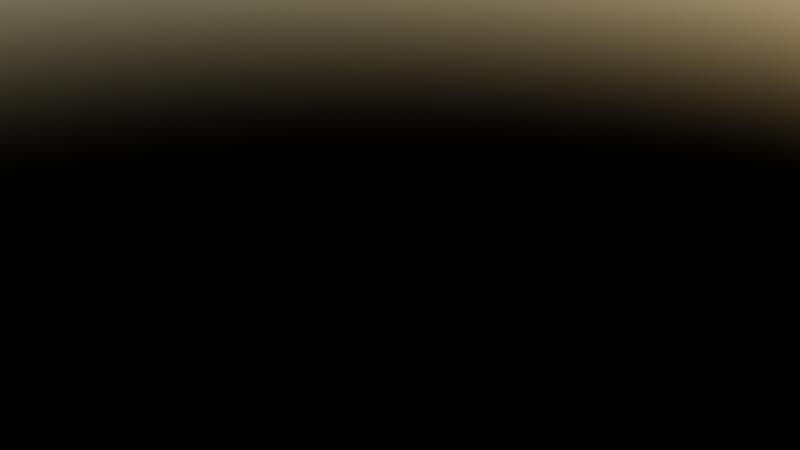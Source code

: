 # Source: source.blend  (saved by Blender 3.1.7; exported with 4.5.12 LTS)
import bpy
from mathutils import Matrix  # noqa: F401  (used for matrix-valued properties, if any)

bpy.ops.wm.read_factory_settings(use_empty=True)
scene = bpy.context.scene
scene.name = 'Scene'

# ---- collections
col_collection = bpy.data.collections.new('Collection'); scene.collection.children.link(col_collection)

# ---- materials (node trees are filled in below, after node groups)
mat_black_001 = bpy.data.materials.new('Black.001')
mat_skin = bpy.data.materials.new('Skin')
mat_skin_light = bpy.data.materials.new('Skin_Light')
mat_skin_shadow = bpy.data.materials.new('Skin_Shadow')
mat_eyes = bpy.data.materials.new('Eyes')
mat_pupils = bpy.data.materials.new('Pupils')

# ---- material node trees

# ---- world
world_world = bpy.data.worlds.new('World'); scene.world = world_world
world_world.use_nodes = True; world_world.node_tree.nodes.clear()
_N = world_world.node_tree.nodes; _L = world_world.node_tree.links
n0 = _N.new('ShaderNodeOutputWorld'); n0.name = 'World Output'; n0.location = (300, 300)
n1 = _N.new('ShaderNodeBackground'); n1.name = 'Background'; n1.location = (10, 300)
n2 = _N.new('ShaderNodeTexSky'); n2.name = 'Sky Texture'; n2.location = (-190, 280)
_L.new(n1.outputs[0], n0.inputs[0])
_L.new(n2.outputs[0], n1.inputs[0])
n0.is_active_output = True
world_world.color = (0.05088, 0.05088, 0.05088)
world_world.use_sun_shadow = False
world_world.sun_shadow_jitter_overblur = 0.0

# ---- cameras
cam_camera = bpy.data.cameras.new('Camera')
cam_camera_001 = bpy.data.cameras.new('Camera.001')

# ---- lights
light_point = bpy.data.lights.new('Point', 'POINT')
light_point.transmission_factor = 0.0
light_point.shadow_soft_size = 0.25
light_point.shadow_maximum_resolution = 0.006
light_point.use_absolute_resolution = True
light_point_001 = bpy.data.lights.new('Point.001', 'POINT')
light_point_001.transmission_factor = 0.0
light_point_001.shadow_soft_size = 0.25
light_point_001.shadow_maximum_resolution = 0.006
light_point_001.use_absolute_resolution = True

# ---- meshes
me_cube = bpy.data.meshes.new('Cube')
me_cube.from_pydata([(-1.0, -1.0, -1.0), (-1.0, -1.0, 1.0), (-1.0, 1.0, -1.0), (-1.0, 1.0, 1.0), (1.0, -1.0, -1.0), (1.0, -1.0, 1.0), (1.0, 1.0, -1.0), (1.0, 1.0, 1.0)], [], [(0, 1, 3, 2), (2, 3, 7, 6), (6, 7, 5, 4), (4, 5, 1, 0), (2, 6, 4, 0), (7, 3, 1, 5)])
_uv = me_cube.uv_layers.new(name='UVMap')
_uv.uv.foreach_set('vector', [0.375, 0.0, 0.625, 0.0, 0.625, 0.25, 0.375, 0.25, 0.375, 0.25, 0.625, 0.25, 0.625, 0.5, 0.375, 0.5, 0.375, 0.5, 0.625, 0.5, 0.625, 0.75, 0.375, 0.75, 0.375, 0.75, 0.625, 0.75, 0.625, 1.0, 0.375, 1.0, 0.125, 0.5, 0.375, 0.5, 0.375, 0.75, 0.125, 0.75, 0.625, 0.5, 0.875, 0.5, 0.875, 0.75, 0.625, 0.75])
me_cube.use_remesh_fix_poles = True
me_cube.use_remesh_preserve_attributes = False
me_cube.update()
me_cone = bpy.data.meshes.new('Cone')
me_cone.from_pydata([(0.0, 1.0, -1.0), (0.1951, 0.9808, -1.0), (0.3827, 0.9239, -1.0), (0.5556, 0.8315, -1.0), (0.7071, 0.7071, -1.0), (0.8315, 0.5556, -1.0), (0.9239, 0.3827, -1.0), (0.9808, 0.1951, -1.0), (1.0, -4.371e-08, -1.0), (0.9808, -0.1951, -1.0), (0.9239, -0.3827, -1.0), (0.8315, -0.5556, -1.0), (0.7071, -0.7071, -1.0), (0.5556, -0.8315, -1.0), (0.3827, -0.9239, -1.0), (0.1951, -0.9808, -1.0), (-8.742e-08, -1.0, -1.0), (-0.1951, -0.9808, -1.0), (-0.3827, -0.9239, -1.0), (-0.5556, -0.8315, -1.0), (-0.7071, -0.7071, -1.0), (-0.8315, -0.5556, -1.0), (-0.9239, -0.3827, -1.0), (-0.9808, -0.1951, -1.0), (-1.0, 1.192e-08, -1.0), (-0.9808, 0.1951, -1.0), (-0.9239, 0.3827, -1.0), (-0.8315, 0.5556, -1.0), (-0.7071, 0.7071, -1.0), (-0.5556, 0.8315, -1.0), (-0.3827, 0.9239, -1.0), (-0.1951, 0.9808, -1.0), (0.0, 0.0, 1.0)], [], [(0, 32, 1), (1, 32, 2), (2, 32, 3), (3, 32, 4), (4, 32, 5), (5, 32, 6), (6, 32, 7), (7, 32, 8), (8, 32, 9), (9, 32, 10), (10, 32, 11), (11, 32, 12), (12, 32, 13), (13, 32, 14), (14, 32, 15), (15, 32, 16), (16, 32, 17), (17, 32, 18), (18, 32, 19), (19, 32, 20), (20, 32, 21), (21, 32, 22), (22, 32, 23), (23, 32, 24), (24, 32, 25), (25, 32, 26), (26, 32, 27), (27, 32, 28), (28, 32, 29), (29, 32, 30), (0, 1, 2, 3, 4, 5, 6, 7, 8, 9, 10, 11, 12, 13, 14, 15, 16, 17, 18, 19, 20, 21, 22, 23, 24, 25, 26, 27, 28, 29, 30, 31), (30, 32, 31), (31, 32, 0)])
_uv = me_cone.uv_layers.new(name='UVMap')
_uv.uv.foreach_set('vector', [0.25, 0.49, 0.25, 0.25, 0.2968, 0.4854, 0.2968, 0.4854, 0.25, 0.25, 0.3418, 0.4717, 0.3418, 0.4717, 0.25, 0.25, 0.3833, 0.4496, 0.3833, 0.4496, 0.25, 0.25, 0.4197, 0.4197, 0.4197, 0.4197, 0.25, 0.25, 0.4496, 0.3833, 0.4496, 0.3833, 0.25, 0.25, 0.4717, 0.3418, 0.4717, 0.3418, 0.25, 0.25, 0.4854, 0.2968, 0.4854, 0.2968, 0.25, 0.25, 0.49, 0.25, 0.49, 0.25, 0.25, 0.25, 0.4854, 0.2032, 0.4854, 0.2032, 0.25, 0.25, 0.4717, 0.1582, 0.4717, 0.1582, 0.25, 0.25, 0.4496, 0.1167, 0.4496, 0.1167, 0.25, 0.25, 0.4197, 0.08029, 0.4197, 0.08029, 0.25, 0.25, 0.3833, 0.05045, 0.3833, 0.05045, 0.25, 0.25, 0.3418, 0.02827, 0.3418, 0.02827, 0.25, 0.25, 0.2968, 0.01461, 0.2968, 0.01461, 0.25, 0.25, 0.25, 0.01, 0.25, 0.01, 0.25, 0.25, 0.2032, 0.01461, 0.2032, 0.01461, 0.25, 0.25, 0.1582, 0.02827, 0.1582, 0.02827, 0.25, 0.25, 0.1167, 0.05045, 0.1167, 0.05045, 0.25, 0.25, 0.08029, 0.08029, 0.08029, 0.08029, 0.25, 0.25, 0.05045, 0.1167, 0.05045, 0.1167, 0.25, 0.25, 0.02827, 0.1582, 0.02827, 0.1582, 0.25, 0.25, 0.01461, 0.2032, 0.01461, 0.2032, 0.25, 0.25, 0.01, 0.25, 0.01, 0.25, 0.25, 0.25, 0.01461, 0.2968, 0.01461, 0.2968, 0.25, 0.25, 0.02827, 0.3418, 0.02827, 0.3418, 0.25, 0.25, 0.05045, 0.3833, 0.05045, 0.3833, 0.25, 0.25, 0.08029, 0.4197, 0.08029, 0.4197, 0.25, 0.25, 0.1167, 0.4496, 0.1167, 0.4496, 0.25, 0.25, 0.1582, 0.4717, 0.75, 0.49, 0.7968, 0.4854, 0.8418, 0.4717, 0.8833, 0.4496, 0.9197, 0.4197, 0.9496, 0.3833, 0.9717, 0.3418, 0.9854, 0.2968, 0.99, 0.25, 0.9854, 0.2032, 0.9717, 0.1582, 0.9496, 0.1167, 0.9197, 0.08029, 0.8833, 0.05045, 0.8418, 0.02827, 0.7968, 0.01461, 0.75, 0.01, 0.7032, 0.01461, 0.6582, 0.02827, 0.6167, 0.05045, 0.5803, 0.08029, 0.5504, 0.1167, 0.5283, 0.1582, 0.5146, 0.2032, 0.51, 0.25, 0.5146, 0.2968, 0.5283, 0.3418, 0.5504, 0.3833, 0.5803, 0.4197, 0.6167, 0.4496, 0.6582, 0.4717, 0.7032, 0.4854, 0.1582, 0.4717, 0.25, 0.25, 0.2032, 0.4854, 0.2032, 0.4854, 0.25, 0.25, 0.25, 0.49])
me_cone.use_remesh_fix_poles = True
me_cone.use_remesh_preserve_attributes = False
me_cone.update()

# ---- curves / text
cu_beziercurve = bpy.data.curves.new('BezierCurve', 'CURVE')
cu_beziercurve.dimensions = '3D'
_sp = cu_beziercurve.splines.new('BEZIER'); _sp.bezier_points.add(1)
_sp.bezier_points.foreach_set('co', [-1.0, 0.0, 0.0, 1.0, 0.0, 0.0])
_sp.bezier_points.foreach_set('handle_left', [-1.5, -0.5, 0.0, 0.0, 0.0, 0.0])
_sp.bezier_points.foreach_set('handle_right', [-0.5, 0.5, 0.0, 2.0, 0.0, 0.0])
for _p, _l, _r in zip(_sp.bezier_points, ['ALIGNED', 'ALIGNED'], ['ALIGNED', 'ALIGNED']): _p.handle_left_type = _l; _p.handle_right_type = _r
_sp.order_u = 0
_sp.order_v = 0
cu_beziercurve.use_path = True
cu_beziercurve.fill_mode = 'FULL'
cu_beziercurve_001 = bpy.data.curves.new('BezierCurve.001', 'CURVE')
cu_beziercurve_001.dimensions = '3D'
_sp = cu_beziercurve_001.splines.new('BEZIER'); _sp.bezier_points.add(1)
_sp.bezier_points.foreach_set('co', [-1.0, 0.0, 0.0, 1.0, 0.0, 0.0])
_sp.bezier_points.foreach_set('handle_left', [-1.5, -0.5, 0.0, 0.0, 0.0, 0.0])
_sp.bezier_points.foreach_set('handle_right', [-0.5, 0.5, 0.0, 2.0, 0.0, 0.0])
for _p, _l, _r in zip(_sp.bezier_points, ['ALIGNED', 'ALIGNED'], ['ALIGNED', 'ALIGNED']): _p.handle_left_type = _l; _p.handle_right_type = _r
_sp.order_u = 0
_sp.order_v = 0
cu_beziercurve_001.use_path = True
cu_beziercurve_001.fill_mode = 'FULL'
cu_surfcircle = bpy.data.curves.new('SurfCircle', 'CURVE')
cu_surfcircle.dimensions = '3D'
_sp = cu_surfcircle.splines.new('NURBS'); _sp.points.add(7)
_sp.points.foreach_set('co', [0.0, -1.0, 0.0, 1.0, -1.0, -1.0, 0.0, 0.7071, -1.0, 0.0, 0.0, 1.0, -1.0, 1.0, 0.0, 0.7071, 0.0, 1.0, 0.0, 1.0, 1.0, 1.0, 0.0, 0.7071, 1.0, 0.0, 0.0, 1.0, 1.0, -1.0, 0.0, 0.7071])
_sp.order_u = 3
_sp.order_v = 0
_sp.resolution_u = 4
_sp.resolution_v = 4
_sp.use_cyclic_u = True
_sp.use_endpoint_u = True
_sp.use_bezier_u = True
cu_surfcircle.resolution_u = 4
cu_surfcircle.resolution_v = 4
cu_surfcircle.fill_mode = 'FULL'
cu_surfcircle_001 = bpy.data.curves.new('SurfCircle.001', 'CURVE')
cu_surfcircle_001.dimensions = '3D'
_sp = cu_surfcircle_001.splines.new('NURBS'); _sp.points.add(7)
_sp.points.foreach_set('co', [0.0, -1.0, 0.0, 1.0, -1.0, -1.0, 0.0, 0.7071, -1.0, 0.0, 0.0, 1.0, -1.0, 1.0, 0.0, 0.7071, 0.0, 1.0, 0.0, 1.0, 1.0, 1.0, 0.0, 0.7071, 1.0, 0.0, 0.0, 1.0, 1.0, -1.0, 0.0, 0.7071])
_sp.order_u = 3
_sp.order_v = 0
_sp.resolution_u = 4
_sp.resolution_v = 4
_sp.use_cyclic_u = True
_sp.use_endpoint_u = True
_sp.use_bezier_u = True
cu_surfcircle_001.resolution_u = 4
cu_surfcircle_001.resolution_v = 4
cu_surfcircle_001.fill_mode = 'FULL'
txt_text = bpy.data.curves.new('Text', 'FONT')
txt_text.dimensions = '2D'
txt_text.body = 'Text'
txt_text_001 = bpy.data.curves.new('Text.001', 'FONT')
txt_text_001.dimensions = '2D'
txt_text_001.body = 'Text'
arm_armature = bpy.data.armatures.new('Armature')  # bones are not reproduced
arm_armature_001 = bpy.data.armatures.new('Armature.001')  # bones are not reproduced
lat_lattice = bpy.data.lattices.new('Lattice')
lat_lattice.points.foreach_set('co_deform', [-0.5, -0.5, -0.5, 0.5, -0.5, -0.5, -0.5, 0.5, -0.5, 0.5, 0.5, -0.5, -0.5, -0.5, 0.5, 0.5, -0.5, 0.5, -0.5, 0.5, 0.5, 0.5, 0.5, 0.5])
lat_lattice_001 = bpy.data.lattices.new('Lattice.001')
lat_lattice_001.points.foreach_set('co_deform', [-0.5, -0.5, -0.5, 0.5, -0.5, -0.5, -0.5, 0.5, -0.5, 0.5, 0.5, -0.5, -0.5, -0.5, 0.5, 0.5, -0.5, 0.5, -0.5, 0.5, 0.5, 0.5, 0.5, 0.5])

# ---- objects
ob_object_mesh_asset = bpy.data.objects.new('object_mesh_asset', me_cube)
ob_object_mesh_not_asset = bpy.data.objects.new('object_mesh_not_asset', me_cone)
ob_object_curve_asset = bpy.data.objects.new('object_curve_asset', cu_beziercurve)
ob_object_curve_not_asset = bpy.data.objects.new('object_curve_not_asset', cu_beziercurve_001)
ob_object_armature_asset = bpy.data.objects.new('object_armature_asset', arm_armature)
ob_object_armature_not_asset = bpy.data.objects.new('object_armature_not_asset', arm_armature_001)
ob_object_camera_not_asset = bpy.data.objects.new('object_camera_not_asset', cam_camera)
ob_object_camera_asset = bpy.data.objects.new('object_camera_asset', cam_camera_001)
ob_object_empty_not_asset = bpy.data.objects.new('object_empty_not_asset', None)
ob_object_empty_asset = bpy.data.objects.new('object_empty_asset', None)
ob_object_gp_not_asset = bpy.data.objects.new('object_gp_not_asset', None)
ob_object_gp_asset = bpy.data.objects.new('object_gp_asset', None)
ob_object_light_not_asset = bpy.data.objects.new('object_light_not_asset', light_point)
ob_object_light_asset = bpy.data.objects.new('object_light_asset', light_point_001)
ob_object_lightprobe_not_asset = bpy.data.objects.new('object_lightprobe_not_asset', None)
ob_object_lightprobe_asset = bpy.data.objects.new('object_lightprobe_asset', None)
ob_object_lattice_asset = bpy.data.objects.new('object_lattice_asset', lat_lattice)
ob_object_lattice_not_asset = bpy.data.objects.new('object_lattice_not_asset', lat_lattice_001)
ob_object_meta_asset = bpy.data.objects.new('object_meta_asset', None)
ob_object_meta_not_asset = bpy.data.objects.new('object_meta_not_asset', None)
ob_object_volume_asset = bpy.data.objects.new('object_volume_asset', None)
ob_object_volume_not_asset = bpy.data.objects.new('object_volume_not_asset', None)
ob_object_nurbs_asset = bpy.data.objects.new('object_nurbs_asset', cu_surfcircle)
ob_object_nurbs_not_asset = bpy.data.objects.new('object_nurbs_not_asset', cu_surfcircle_001)
ob_object_text_not_asset = bpy.data.objects.new('object_text_not_asset', txt_text)
ob_object_text_asset = bpy.data.objects.new('object_text_asset', txt_text_001)

# ---- transforms, parenting, visibility, modifiers, constraints
ob_object_mesh_asset.location = (0.0, 0.0, 0.0)
ob_object_mesh_not_asset.location = (0.0, 4.291, 0.0)
ob_object_curve_asset.location = (0.0, 0.0, 0.0)
ob_object_curve_not_asset.location = (0.0, 0.0, 0.0)
ob_object_armature_asset.location = (0.0, -5.626, 0.0)
ob_object_armature_not_asset.location = (0.0, -3.729, 0.0)
ob_object_camera_not_asset.location = (-4.223, 0.0, 0.0)
ob_object_camera_not_asset.rotation_euler = (1.109, 0.01327, 1.148)
ob_object_camera_asset.location = (-4.223, -2.202, 0.0)
ob_object_camera_asset.rotation_euler = (1.109, 0.01327, 1.148)
ob_object_empty_not_asset.location = (-7.591, -1.98, 0.0)
ob_object_empty_asset.location = (-7.591, 0.0557, 0.0)
ob_object_gp_not_asset.location = (3.967, 0.0, 0.0)
ob_object_gp_not_asset.empty_image_offset = (0.0, 0.0)
ob_object_gp_not_asset.color = (0.0, 0.0, 0.0, 1.0)
ob_object_gp_not_asset.use_grease_pencil_lights = True
ob_object_gp_asset.location = (6.74, 0.0, 0.0)
ob_object_gp_asset.empty_image_offset = (0.0, 0.0)
ob_object_gp_asset.color = (0.0, 0.0, 0.0, 1.0)
ob_object_gp_asset.use_grease_pencil_lights = True
ob_object_light_not_asset.location = (2.531, -4.938, 0.0)
ob_object_light_asset.location = (2.531, -3.51, 0.0)
ob_object_lightprobe_not_asset.location = (3.907, -2.359, 0.0)
ob_object_lightprobe_not_asset.empty_image_offset = (0.0, 0.0)
ob_object_lightprobe_asset.location = (3.907, -4.108, 0.0)
ob_object_lightprobe_asset.empty_image_offset = (0.0, 0.0)
ob_object_lattice_asset.location = (0.0, 8.6, 0.0)
ob_object_lattice_not_asset.location = (0.0, 11.1, 0.0)
ob_object_meta_asset.location = (-3.475, 6.323, 0.0)
ob_object_meta_asset.empty_image_offset = (0.0, 0.0)
ob_object_meta_not_asset.location = (-3.475, 10.11, 0.0)
ob_object_meta_not_asset.empty_image_offset = (0.0, 0.0)
ob_object_volume_asset.location = (6.143, 3.327, 0.0)
ob_object_volume_asset.empty_image_offset = (0.0, 0.0)
ob_object_volume_not_asset.location = (6.143, 7.318, 0.0)
ob_object_volume_not_asset.empty_image_offset = (0.0, 0.0)
ob_object_nurbs_asset.location = (6.697, 3.69, 0.0)
ob_object_nurbs_asset.empty_image_offset = (0.0, 0.0)
ob_object_nurbs_not_asset.location = (6.697, 7.033, 0.0)
ob_object_nurbs_not_asset.empty_image_offset = (0.0, 0.0)
ob_object_text_not_asset.location = (2.358, 2.735, 0.0)
ob_object_text_asset.location = (2.358, 2.735, 0.0)

# ---- collection membership
col_collection.objects.link(ob_object_mesh_asset)
col_collection.objects.link(ob_object_mesh_not_asset)
col_collection.objects.link(ob_object_curve_asset)
col_collection.objects.link(ob_object_curve_not_asset)
col_collection.objects.link(ob_object_armature_asset)
col_collection.objects.link(ob_object_armature_not_asset)
col_collection.objects.link(ob_object_camera_not_asset)
col_collection.objects.link(ob_object_camera_asset)
col_collection.objects.link(ob_object_empty_not_asset)
col_collection.objects.link(ob_object_empty_asset)
col_collection.objects.link(ob_object_gp_not_asset)
col_collection.objects.link(ob_object_gp_asset)
col_collection.objects.link(ob_object_light_not_asset)
col_collection.objects.link(ob_object_light_asset)
col_collection.objects.link(ob_object_lightprobe_not_asset)
col_collection.objects.link(ob_object_lightprobe_asset)
col_collection.objects.link(ob_object_lattice_asset)
col_collection.objects.link(ob_object_lattice_not_asset)
col_collection.objects.link(ob_object_meta_asset)
col_collection.objects.link(ob_object_meta_not_asset)
col_collection.objects.link(ob_object_volume_asset)
col_collection.objects.link(ob_object_volume_not_asset)
col_collection.objects.link(ob_object_nurbs_asset)
col_collection.objects.link(ob_object_nurbs_not_asset)
col_collection.objects.link(ob_object_text_not_asset)
col_collection.objects.link(ob_object_text_asset)

# ---- scene / render settings (as saved in the file)
scene.camera = ob_object_camera_not_asset
scene.frame_start = 1; scene.frame_end = 250; scene.frame_set(1)
scene.render.engine = 'CYCLES'
scene.render.film_transparent = True
scene.cycles.sampling_pattern = 'TABULATED_SOBOL'
scene.cycles.use_light_tree = False
scene.view_settings.view_transform = 'Filmic'
bpy.context.view_layer.update()
